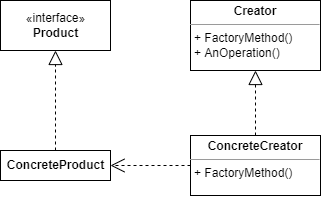

The diagram above was exported from draw.io. Its source (the exported page's mxGraphModel, read from the mxfile embedded in the PNG):
<mxGraphModel dx="1146" dy="574" grid="1" gridSize="10" guides="1" tooltips="1" connect="1" arrows="1" fold="1" page="1" pageScale="1" pageWidth="850" pageHeight="1100" math="0" shadow="0">
  <root>
    <mxCell id="SXvhjnM1GqjHmGSxvZQy-0" />
    <mxCell id="SXvhjnM1GqjHmGSxvZQy-1" parent="SXvhjnM1GqjHmGSxvZQy-0" />
    <mxCell id="SXvhjnM1GqjHmGSxvZQy-2" value="«interface»&lt;br&gt;&lt;b&gt;Product&lt;/b&gt;" style="html=1;" vertex="1" parent="SXvhjnM1GqjHmGSxvZQy-1">
      <mxGeometry x="190" y="320" width="110" height="50" as="geometry" />
    </mxCell>
    <mxCell id="ZjfK3X5B9EdvsUeBSgAx-0" value="&lt;b&gt;ConcreteProduct&lt;/b&gt;" style="html=1;" vertex="1" parent="SXvhjnM1GqjHmGSxvZQy-1">
      <mxGeometry x="190" y="470" width="110" height="30" as="geometry" />
    </mxCell>
    <mxCell id="ZjfK3X5B9EdvsUeBSgAx-1" value="&lt;p style=&quot;margin: 0px ; margin-top: 4px ; text-align: center&quot;&gt;&lt;b&gt;Creator&lt;/b&gt;&lt;/p&gt;&lt;hr size=&quot;1&quot;&gt;&lt;p style=&quot;margin: 0px ; margin-left: 4px&quot;&gt;+ FactoryMethod()&lt;/p&gt;&lt;p style=&quot;margin: 0px ; margin-left: 4px&quot;&gt;+ AnOperation()&lt;/p&gt;" style="verticalAlign=top;align=left;overflow=fill;fontSize=12;fontFamily=Helvetica;html=1;" vertex="1" parent="SXvhjnM1GqjHmGSxvZQy-1">
      <mxGeometry x="380" y="320" width="130" height="70" as="geometry" />
    </mxCell>
    <mxCell id="ZjfK3X5B9EdvsUeBSgAx-2" value="&lt;p style=&quot;margin: 0px ; margin-top: 4px ; text-align: center&quot;&gt;&lt;b&gt;ConcreteCreator&lt;/b&gt;&lt;/p&gt;&lt;hr size=&quot;1&quot;&gt;&lt;p style=&quot;margin: 0px ; margin-left: 4px&quot;&gt;+ FactoryMethod()&lt;/p&gt;" style="verticalAlign=top;align=left;overflow=fill;fontSize=12;fontFamily=Helvetica;html=1;" vertex="1" parent="SXvhjnM1GqjHmGSxvZQy-1">
      <mxGeometry x="380" y="455" width="130" height="60" as="geometry" />
    </mxCell>
    <mxCell id="ZjfK3X5B9EdvsUeBSgAx-3" value="" style="endArrow=block;dashed=1;endFill=0;endSize=12;html=1;rounded=0;" edge="1" parent="SXvhjnM1GqjHmGSxvZQy-1" source="ZjfK3X5B9EdvsUeBSgAx-0" target="SXvhjnM1GqjHmGSxvZQy-2">
      <mxGeometry width="160" relative="1" as="geometry">
        <mxPoint x="340" y="390" as="sourcePoint" />
        <mxPoint x="500" y="390" as="targetPoint" />
      </mxGeometry>
    </mxCell>
    <mxCell id="ZjfK3X5B9EdvsUeBSgAx-4" value="" style="endArrow=block;dashed=1;endFill=0;endSize=12;html=1;rounded=0;" edge="1" parent="SXvhjnM1GqjHmGSxvZQy-1" source="ZjfK3X5B9EdvsUeBSgAx-2" target="ZjfK3X5B9EdvsUeBSgAx-1">
      <mxGeometry width="160" relative="1" as="geometry">
        <mxPoint x="340" y="390" as="sourcePoint" />
        <mxPoint x="500" y="390" as="targetPoint" />
      </mxGeometry>
    </mxCell>
    <mxCell id="ZjfK3X5B9EdvsUeBSgAx-5" value="" style="endArrow=open;endSize=12;dashed=1;html=1;rounded=0;" edge="1" parent="SXvhjnM1GqjHmGSxvZQy-1" source="ZjfK3X5B9EdvsUeBSgAx-2" target="ZjfK3X5B9EdvsUeBSgAx-0">
      <mxGeometry width="160" relative="1" as="geometry">
        <mxPoint x="340" y="390" as="sourcePoint" />
        <mxPoint x="500" y="390" as="targetPoint" />
      </mxGeometry>
    </mxCell>
  </root>
</mxGraphModel>